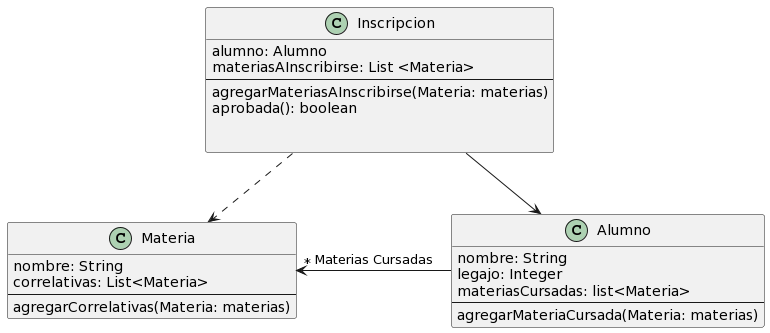

The diagram above was rendered by PlantUML. Its source (embedded in the PNG):
@startuml
class Alumno {
    nombre: String
    legajo: Integer
    materiasCursadas: list<Materia>
--
 agregarMateriaCursada(Materia: materias)
}

class Materia {
    nombre: String 
    correlativas: List<Materia> 
--
agregarCorrelativas(Materia: materias)
}

class Inscripcion {
    alumno: Alumno
    materiasAInscribirse: List <Materia> 
--
agregarMateriasAInscribirse(Materia: materias)
aprobada(): boolean


}

Alumno -l-> "*" Materia: Materias Cursadas
Inscripcion --> Alumno
Inscripcion ..> Materia
@enduml